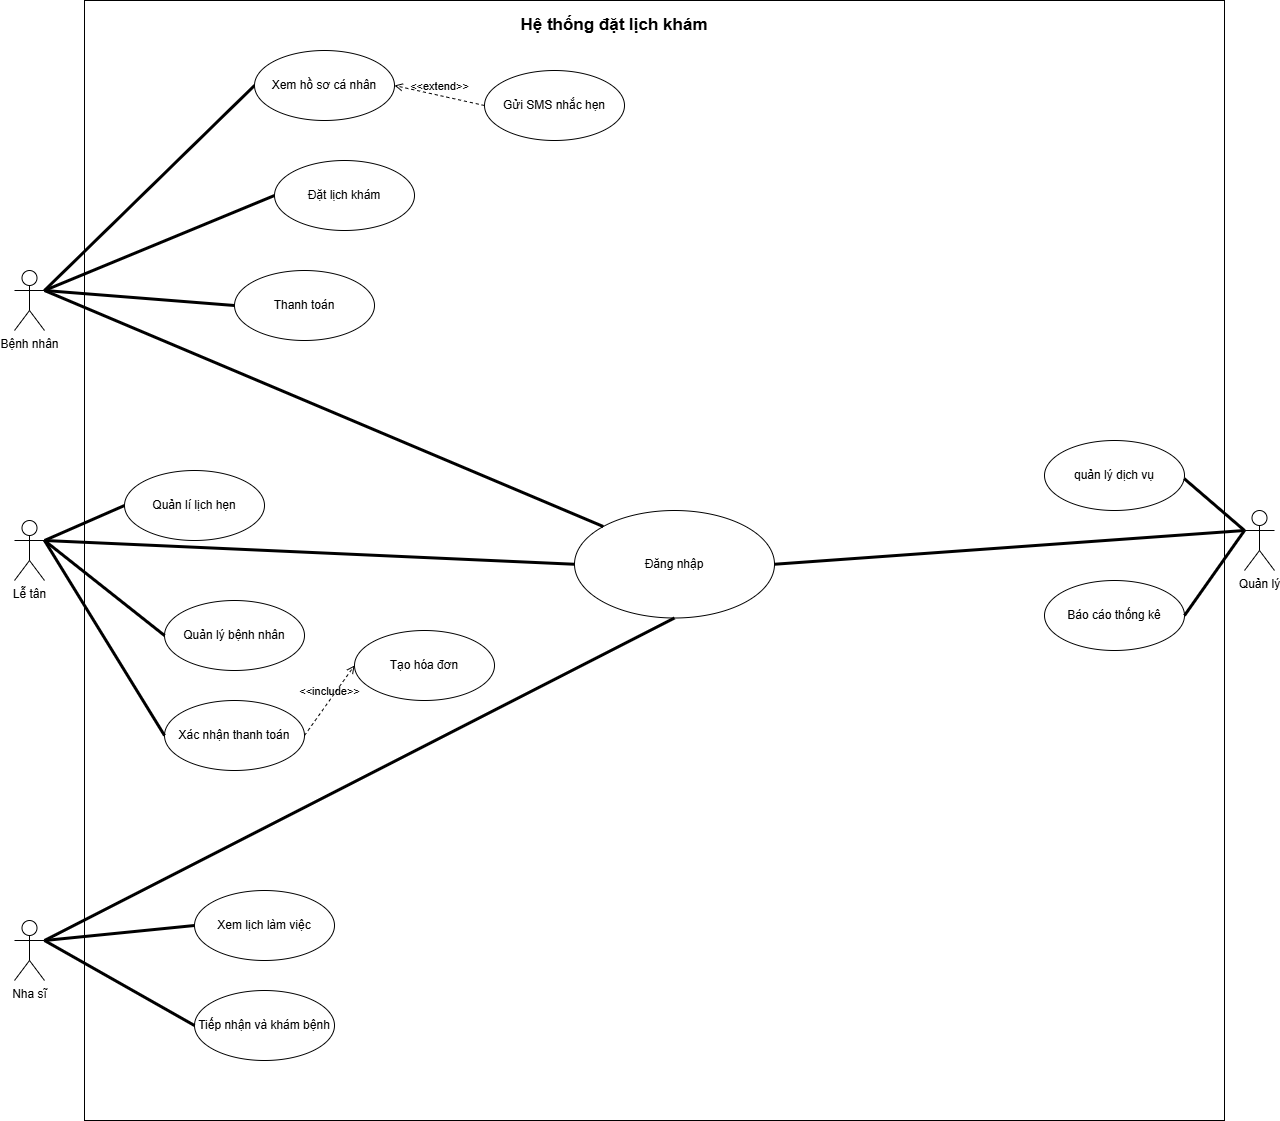

The diagram above was exported from draw.io. Its source (the exported page's mxGraphModel, read from the mxfile embedded in the PNG):
<mxGraphModel dx="516" dy="1659" grid="1" gridSize="10" guides="1" tooltips="1" connect="1" arrows="1" fold="1" page="1" pageScale="1" pageWidth="850" pageHeight="1100" math="0" shadow="0">
  <root>
    <mxCell id="0" />
    <mxCell id="1" parent="0" />
    <mxCell id="2" value="Bệnh nhân" style="shape=umlActor;verticalLabelPosition=bottom;verticalAlign=top;html=1;" vertex="1" parent="1">
      <mxGeometry x="50" y="110" width="30" height="60" as="geometry" />
    </mxCell>
    <mxCell id="3" value="Lễ tân" style="shape=umlActor;verticalLabelPosition=bottom;verticalAlign=top;html=1;" vertex="1" parent="1">
      <mxGeometry x="50" y="360" width="30" height="60" as="geometry" />
    </mxCell>
    <mxCell id="4" value="Nha sĩ" style="shape=umlActor;verticalLabelPosition=bottom;verticalAlign=top;html=1;" vertex="1" parent="1">
      <mxGeometry x="50" y="760" width="30" height="60" as="geometry" />
    </mxCell>
    <mxCell id="5" value="" style="rounded=0;whiteSpace=wrap;html=1;" vertex="1" parent="1">
      <mxGeometry x="120" y="-160" width="1140" height="1120" as="geometry" />
    </mxCell>
    <mxCell id="6" value="Quản lý" style="shape=umlActor;verticalLabelPosition=bottom;verticalAlign=top;html=1;" vertex="1" parent="1">
      <mxGeometry x="1280" y="350" width="30" height="60" as="geometry" />
    </mxCell>
    <mxCell id="7" value="Hệ thống đặt lịch khám" style="text;html=1;align=center;verticalAlign=middle;whiteSpace=wrap;rounded=0;fontSize=17;fontStyle=1" vertex="1" parent="1">
      <mxGeometry x="500" y="-150" width="300" height="30" as="geometry" />
    </mxCell>
    <mxCell id="8" value="" style="endArrow=none;startArrow=none;endFill=0;startFill=0;endSize=8;html=1;verticalAlign=bottom;labelBackgroundColor=none;strokeWidth=3;exitX=1;exitY=0.3333333333333333;exitDx=0;exitDy=0;exitPerimeter=0;entryX=0;entryY=0.5;entryDx=0;entryDy=0;" edge="1" parent="1" source="2" target="9">
      <mxGeometry width="160" relative="1" as="geometry">
        <mxPoint x="130" y="240" as="sourcePoint" />
        <mxPoint x="290" y="240" as="targetPoint" />
      </mxGeometry>
    </mxCell>
    <mxCell id="9" value="Xem hồ sơ cá nhân" style="ellipse;whiteSpace=wrap;html=1;" vertex="1" parent="1">
      <mxGeometry x="290" y="-110" width="140" height="70" as="geometry" />
    </mxCell>
    <mxCell id="10" value="" style="endArrow=none;startArrow=none;endFill=0;startFill=0;endSize=8;html=1;verticalAlign=bottom;labelBackgroundColor=none;strokeWidth=3;entryX=0;entryY=0.5;entryDx=0;entryDy=0;" edge="1" parent="1" target="16">
      <mxGeometry width="160" relative="1" as="geometry">
        <mxPoint x="80" y="130" as="sourcePoint" />
        <mxPoint x="190" y="295" as="targetPoint" />
      </mxGeometry>
    </mxCell>
    <mxCell id="11" value="Quản lí lịch hẹn" style="ellipse;whiteSpace=wrap;html=1;" vertex="1" parent="1">
      <mxGeometry x="160" y="310" width="140" height="70" as="geometry" />
    </mxCell>
    <mxCell id="12" value="" style="endArrow=none;startArrow=none;endFill=0;startFill=0;endSize=8;html=1;verticalAlign=bottom;labelBackgroundColor=none;strokeWidth=3;exitX=1;exitY=0.3333333333333333;exitDx=0;exitDy=0;exitPerimeter=0;entryX=0;entryY=0.5;entryDx=0;entryDy=0;" edge="1" parent="1" source="3" target="11">
      <mxGeometry width="160" relative="1" as="geometry">
        <mxPoint x="90" y="390" as="sourcePoint" />
        <mxPoint x="456" y="370" as="targetPoint" />
      </mxGeometry>
    </mxCell>
    <mxCell id="13" value="Xem lịch làm việc" style="ellipse;whiteSpace=wrap;html=1;" vertex="1" parent="1">
      <mxGeometry x="230" y="730" width="140" height="70" as="geometry" />
    </mxCell>
    <mxCell id="14" value="" style="endArrow=none;startArrow=none;endFill=0;startFill=0;endSize=8;html=1;verticalAlign=bottom;labelBackgroundColor=none;strokeWidth=3;exitX=1;exitY=0.3333333333333333;exitDx=0;exitDy=0;exitPerimeter=0;entryX=0;entryY=0.5;entryDx=0;entryDy=0;" edge="1" parent="1" source="4" target="13">
      <mxGeometry width="160" relative="1" as="geometry">
        <mxPoint x="110" y="820" as="sourcePoint" />
        <mxPoint x="270" y="820" as="targetPoint" />
      </mxGeometry>
    </mxCell>
    <mxCell id="15" value="Đăng nhập" style="ellipse;whiteSpace=wrap;html=1;" vertex="1" parent="1">
      <mxGeometry x="610" y="350" width="200" height="107.5" as="geometry" />
    </mxCell>
    <mxCell id="16" value="Đặt lịch khám" style="ellipse;whiteSpace=wrap;html=1;" vertex="1" parent="1">
      <mxGeometry x="310" width="140" height="70" as="geometry" />
    </mxCell>
    <mxCell id="17" value="Quản lý bệnh nhân" style="ellipse;whiteSpace=wrap;html=1;" vertex="1" parent="1">
      <mxGeometry x="200" y="440" width="140" height="70" as="geometry" />
    </mxCell>
    <mxCell id="18" value="" style="endArrow=none;startArrow=none;endFill=0;startFill=0;endSize=8;html=1;verticalAlign=bottom;labelBackgroundColor=none;strokeWidth=3;exitX=1;exitY=0.3333333333333333;exitDx=0;exitDy=0;exitPerimeter=0;entryX=0;entryY=0.5;entryDx=0;entryDy=0;" edge="1" parent="1" source="3" target="17">
      <mxGeometry width="160" relative="1" as="geometry">
        <mxPoint x="90" y="390" as="sourcePoint" />
        <mxPoint x="170" y="395" as="targetPoint" />
      </mxGeometry>
    </mxCell>
    <mxCell id="19" value="Xác nhận thanh toán" style="ellipse;whiteSpace=wrap;html=1;" vertex="1" parent="1">
      <mxGeometry x="200" y="540" width="140" height="70" as="geometry" />
    </mxCell>
    <mxCell id="20" value="" style="endArrow=none;startArrow=none;endFill=0;startFill=0;endSize=8;html=1;verticalAlign=bottom;labelBackgroundColor=none;strokeWidth=3;entryX=0;entryY=0.5;entryDx=0;entryDy=0;" edge="1" parent="1" target="19">
      <mxGeometry width="160" relative="1" as="geometry">
        <mxPoint x="80" y="380" as="sourcePoint" />
        <mxPoint x="170" y="535" as="targetPoint" />
      </mxGeometry>
    </mxCell>
    <mxCell id="21" value="Tạo hóa đơn" style="ellipse;whiteSpace=wrap;html=1;" vertex="1" parent="1">
      <mxGeometry x="390" y="470" width="140" height="70" as="geometry" />
    </mxCell>
    <mxCell id="22" value="&amp;lt;&amp;lt;include&amp;gt;&amp;gt;" style="html=1;verticalAlign=bottom;labelBackgroundColor=none;endArrow=open;endFill=0;dashed=1;exitX=1;exitY=0.5;exitDx=0;exitDy=0;entryX=0;entryY=0.5;entryDx=0;entryDy=0;" edge="1" parent="1" source="19" target="21">
      <mxGeometry width="160" relative="1" as="geometry">
        <mxPoint x="280" y="750" as="sourcePoint" />
        <mxPoint x="350" y="690" as="targetPoint" />
      </mxGeometry>
    </mxCell>
    <mxCell id="23" value="Tiếp nhận và khám bệnh" style="ellipse;whiteSpace=wrap;html=1;" vertex="1" parent="1">
      <mxGeometry x="230" y="830" width="140" height="70" as="geometry" />
    </mxCell>
    <mxCell id="24" value="" style="endArrow=none;startArrow=none;endFill=0;startFill=0;endSize=8;html=1;verticalAlign=bottom;labelBackgroundColor=none;strokeWidth=3;exitX=1;exitY=0.3333333333333333;exitDx=0;exitDy=0;exitPerimeter=0;entryX=0;entryY=0.5;entryDx=0;entryDy=0;" edge="1" parent="1" source="4" target="23">
      <mxGeometry width="160" relative="1" as="geometry">
        <mxPoint x="90" y="790" as="sourcePoint" />
        <mxPoint x="190" y="815" as="targetPoint" />
      </mxGeometry>
    </mxCell>
    <mxCell id="25" value="quản lý dịch vụ" style="ellipse;whiteSpace=wrap;html=1;" vertex="1" parent="1">
      <mxGeometry x="1080" y="280" width="140" height="70" as="geometry" />
    </mxCell>
    <mxCell id="26" value="Báo cáo thống kê" style="ellipse;whiteSpace=wrap;html=1;" vertex="1" parent="1">
      <mxGeometry x="1080" y="420" width="140" height="70" as="geometry" />
    </mxCell>
    <mxCell id="27" value="" style="endArrow=none;startArrow=none;endFill=0;startFill=0;endSize=8;html=1;verticalAlign=bottom;labelBackgroundColor=none;strokeWidth=3;exitX=1;exitY=0.5;exitDx=0;exitDy=0;entryX=0;entryY=0.3333333333333333;entryDx=0;entryDy=0;entryPerimeter=0;" edge="1" parent="1" source="26" target="6">
      <mxGeometry width="160" relative="1" as="geometry">
        <mxPoint x="1100" y="505" as="sourcePoint" />
        <mxPoint x="1340" y="490" as="targetPoint" />
      </mxGeometry>
    </mxCell>
    <mxCell id="28" value="" style="endArrow=none;startArrow=none;endFill=0;startFill=0;endSize=8;html=1;verticalAlign=bottom;labelBackgroundColor=none;strokeWidth=3;exitX=0.998;exitY=0.545;exitDx=0;exitDy=0;entryX=0;entryY=0.3333333333333333;entryDx=0;entryDy=0;entryPerimeter=0;exitPerimeter=0;" edge="1" parent="1" source="25" target="6">
      <mxGeometry width="160" relative="1" as="geometry">
        <mxPoint x="1220" y="445" as="sourcePoint" />
        <mxPoint x="1290" y="380" as="targetPoint" />
      </mxGeometry>
    </mxCell>
    <mxCell id="29" value="" style="endArrow=none;startArrow=none;endFill=0;startFill=0;endSize=8;html=1;verticalAlign=bottom;labelBackgroundColor=none;strokeWidth=3;entryX=0;entryY=0;entryDx=0;entryDy=0;exitX=1;exitY=0.3333333333333333;exitDx=0;exitDy=0;exitPerimeter=0;" edge="1" parent="1" source="2" target="15">
      <mxGeometry width="160" relative="1" as="geometry">
        <mxPoint x="90" y="148" as="sourcePoint" />
        <mxPoint x="210" y="135" as="targetPoint" />
      </mxGeometry>
    </mxCell>
    <mxCell id="30" value="" style="endArrow=none;startArrow=none;endFill=0;startFill=0;endSize=8;html=1;verticalAlign=bottom;labelBackgroundColor=none;strokeWidth=3;exitX=1;exitY=0.3333333333333333;exitDx=0;exitDy=0;exitPerimeter=0;entryX=0;entryY=0.5;entryDx=0;entryDy=0;" edge="1" parent="1" source="3" target="15">
      <mxGeometry width="160" relative="1" as="geometry">
        <mxPoint x="90" y="390" as="sourcePoint" />
        <mxPoint x="210" y="485" as="targetPoint" />
      </mxGeometry>
    </mxCell>
    <mxCell id="31" value="" style="endArrow=none;startArrow=none;endFill=0;startFill=0;endSize=8;html=1;verticalAlign=bottom;labelBackgroundColor=none;strokeWidth=3;exitX=1;exitY=0.3333333333333333;exitDx=0;exitDy=0;exitPerimeter=0;entryX=0.5;entryY=1;entryDx=0;entryDy=0;" edge="1" parent="1" source="4" target="15">
      <mxGeometry width="160" relative="1" as="geometry">
        <mxPoint x="90" y="390" as="sourcePoint" />
        <mxPoint x="620" y="414" as="targetPoint" />
      </mxGeometry>
    </mxCell>
    <mxCell id="32" value="" style="endArrow=none;startArrow=none;endFill=0;startFill=0;endSize=8;html=1;verticalAlign=bottom;labelBackgroundColor=none;strokeWidth=3;exitX=1;exitY=0.5;exitDx=0;exitDy=0;entryX=0;entryY=0.3333333333333333;entryDx=0;entryDy=0;entryPerimeter=0;" edge="1" parent="1" source="15" target="6">
      <mxGeometry width="160" relative="1" as="geometry">
        <mxPoint x="1230" y="328" as="sourcePoint" />
        <mxPoint x="1290" y="380" as="targetPoint" />
      </mxGeometry>
    </mxCell>
    <mxCell id="33" value="Thanh toán" style="ellipse;whiteSpace=wrap;html=1;" vertex="1" parent="1">
      <mxGeometry x="270" y="110" width="140" height="70" as="geometry" />
    </mxCell>
    <mxCell id="34" value="" style="endArrow=none;startArrow=none;endFill=0;startFill=0;endSize=8;html=1;verticalAlign=bottom;labelBackgroundColor=none;strokeWidth=3;entryX=0;entryY=0.5;entryDx=0;entryDy=0;exitX=1;exitY=0.3333333333333333;exitDx=0;exitDy=0;exitPerimeter=0;" edge="1" parent="1" source="2" target="33">
      <mxGeometry width="160" relative="1" as="geometry">
        <mxPoint x="90" y="140" as="sourcePoint" />
        <mxPoint x="320" y="45" as="targetPoint" />
      </mxGeometry>
    </mxCell>
    <mxCell id="35" value="Gửi SMS nhắc hẹn" style="ellipse;whiteSpace=wrap;html=1;" vertex="1" parent="1">
      <mxGeometry x="520" y="-90" width="140" height="70" as="geometry" />
    </mxCell>
    <mxCell id="36" value="&amp;lt;&amp;lt;extend&amp;gt;&amp;gt;" style="html=1;verticalAlign=bottom;labelBackgroundColor=none;endArrow=open;endFill=0;dashed=1;exitX=0;exitY=0.5;exitDx=0;exitDy=0;entryX=1;entryY=0.5;entryDx=0;entryDy=0;" edge="1" parent="1" source="35" target="9">
      <mxGeometry width="160" relative="1" as="geometry">
        <mxPoint x="500" y="80" as="sourcePoint" />
        <mxPoint x="660" y="80" as="targetPoint" />
      </mxGeometry>
    </mxCell>
  </root>
</mxGraphModel>